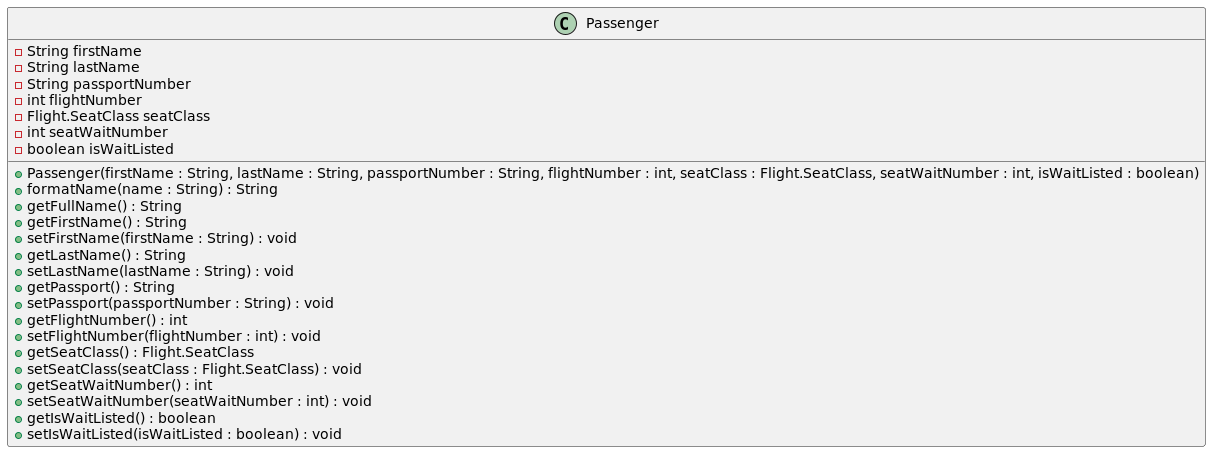

The diagram above was rendered by PlantUML. Its source (embedded in the PNG):
@startuml
class Passenger {
    - String firstName
    - String lastName
    - String passportNumber
    - int flightNumber
    - Flight.SeatClass seatClass
    - int seatWaitNumber
    - boolean isWaitListed

    + Passenger(firstName : String, lastName : String, passportNumber : String, flightNumber : int, seatClass : Flight.SeatClass, seatWaitNumber : int, isWaitListed : boolean)
    + formatName(name : String) : String
    + getFullName() : String
    + getFirstName() : String
    + setFirstName(firstName : String) : void
    + getLastName() : String
    + setLastName(lastName : String) : void
    + getPassport() : String
    + setPassport(passportNumber : String) : void
    + getFlightNumber() : int
    + setFlightNumber(flightNumber : int) : void
    + getSeatClass() : Flight.SeatClass
    + setSeatClass(seatClass : Flight.SeatClass) : void
    + getSeatWaitNumber() : int
    + setSeatWaitNumber(seatWaitNumber : int) : void
    + getIsWaitListed() : boolean
    + setIsWaitListed(isWaitListed : boolean) : void
}
@enduml